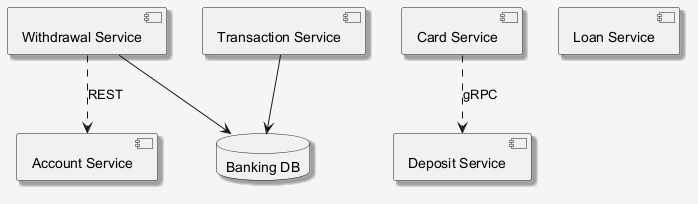

The diagram above was rendered by PlantUML. Its source (embedded in the PNG):
@startuml
skinparam shadowing false
skinparam backgroundColor #F5F5F5
skinparam shadowing true
component "Account Service" as C_AccountService
component "Deposit Service" as C_DepositService
component "Transaction Service" as C_TransactionService
component "Card Service" as C_CardService
component "Loan Service" as C_LoanService
component "Withdrawal Service" as C_WithdrawalService
database "Banking DB" as DB_banking
C_TransactionService --> DB_banking
C_WithdrawalService --> DB_banking
C_WithdrawalService ..> C_AccountService : REST
C_CardService ..> C_DepositService : gRPC
@enduml